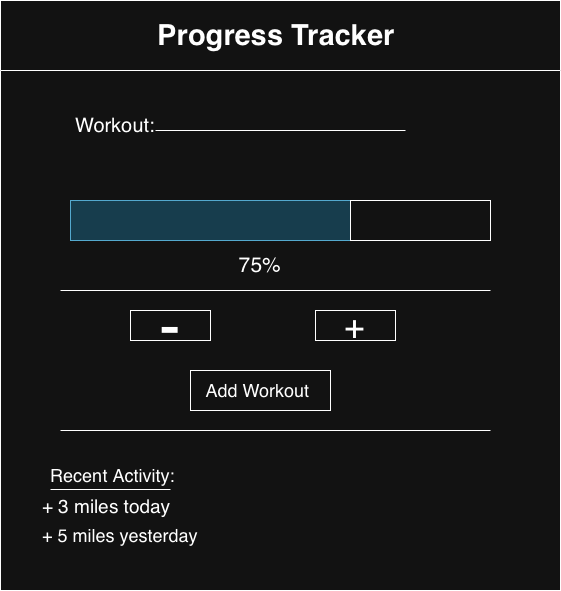

The diagram above was exported from draw.io. Its source (the exported page's mxGraphModel, read from the mxfile embedded in the PNG):
<mxGraphModel dx="946" dy="642" grid="1" gridSize="10" guides="1" tooltips="1" connect="1" arrows="1" fold="1" page="1" pageScale="1" pageWidth="850" pageHeight="1100" math="0" shadow="0">
  <root>
    <mxCell id="0" />
    <mxCell id="1" parent="0" />
    <mxCell id="duQbVLCwFl2q_iTRn88S-35" parent="1" style="swimlane;whiteSpace=wrap;html=1;startSize=70;fillColor=none;" value="&lt;font style=&quot;font-size: 29px;&quot;&gt;Progress Tracker&amp;nbsp;&lt;/font&gt;" vertex="1">
      <mxGeometry height="590" width="560" x="70" y="170" as="geometry" />
    </mxCell>
    <mxCell id="duQbVLCwFl2q_iTRn88S-68" edge="1" parent="duQbVLCwFl2q_iTRn88S-35" style="endArrow=none;html=1;rounded=0;" value="">
      <mxGeometry height="50" relative="1" width="50" as="geometry">
        <mxPoint x="60" y="290" as="sourcePoint" />
        <mxPoint x="490" y="290" as="targetPoint" />
      </mxGeometry>
    </mxCell>
    <mxCell id="duQbVLCwFl2q_iTRn88S-69" parent="duQbVLCwFl2q_iTRn88S-35" style="rounded=0;whiteSpace=wrap;html=1;" value="&lt;font style=&quot;font-size: 65px;&quot;&gt;-&lt;/font&gt;" vertex="1">
      <mxGeometry height="30" width="80" x="130" y="310" as="geometry" />
    </mxCell>
    <mxCell id="duQbVLCwFl2q_iTRn88S-70" parent="duQbVLCwFl2q_iTRn88S-35" style="rounded=0;whiteSpace=wrap;html=1;" value="&lt;font style=&quot;font-size: 35px;&quot;&gt;+&lt;/font&gt;" vertex="1">
      <mxGeometry height="30" width="80" x="315" y="310" as="geometry" />
    </mxCell>
    <mxCell id="duQbVLCwFl2q_iTRn88S-74" parent="duQbVLCwFl2q_iTRn88S-35" style="whiteSpace=wrap;strokeWidth=2;fillColor=none;strokeColor=none;fontColor=light-dark(#333333,#cccccc);" value="" vertex="1">
      <mxGeometry height="30" width="60" x="20" y="460" as="geometry" />
    </mxCell>
    <mxCell id="duQbVLCwFl2q_iTRn88S-75" parent="duQbVLCwFl2q_iTRn88S-35" style="whiteSpace=wrap;strokeWidth=2;fillColor=none;strokeColor=none;fontColor=light-dark(#333333,#cccccc);" value="" vertex="1">
      <mxGeometry height="30" width="60" x="130" y="460" as="geometry" />
    </mxCell>
    <mxCell id="duQbVLCwFl2q_iTRn88S-83" edge="1" parent="duQbVLCwFl2q_iTRn88S-35" style="endArrow=none;html=1;rounded=0;" value="">
      <mxGeometry height="50" relative="1" width="50" as="geometry">
        <mxPoint x="155" y="130" as="sourcePoint" />
        <mxPoint x="405" y="130" as="targetPoint" />
      </mxGeometry>
    </mxCell>
    <mxCell id="duQbVLCwFl2q_iTRn88S-84" edge="1" parent="duQbVLCwFl2q_iTRn88S-35" style="endArrow=none;html=1;rounded=0;" value="">
      <mxGeometry height="50" relative="1" width="50" as="geometry">
        <mxPoint x="60" y="430" as="sourcePoint" />
        <mxPoint x="490" y="430" as="targetPoint" />
      </mxGeometry>
    </mxCell>
    <mxCell id="duQbVLCwFl2q_iTRn88S-85" parent="duQbVLCwFl2q_iTRn88S-35" style="text;html=1;whiteSpace=wrap;strokeColor=none;fillColor=none;align=center;verticalAlign=middle;rounded=0;" value="&lt;font style=&quot;font-size: 21px;&quot;&gt;75%&lt;/font&gt;" vertex="1">
      <mxGeometry height="30" width="60" x="230" y="250" as="geometry" />
    </mxCell>
    <mxCell id="duQbVLCwFl2q_iTRn88S-86" parent="duQbVLCwFl2q_iTRn88S-35" style="text;html=1;whiteSpace=wrap;strokeColor=none;fillColor=none;align=center;verticalAlign=middle;rounded=0;" value="&lt;font style=&quot;font-size: 18px; background-color: light-dark(#ffffff, var(--ge-dark-color, #121212));&quot;&gt;Add Workout&amp;nbsp;&lt;/font&gt;" vertex="1">
      <mxGeometry height="40" width="140" x="190" y="370" as="geometry" />
    </mxCell>
    <mxCell id="duQbVLCwFl2q_iTRn88S-87" parent="duQbVLCwFl2q_iTRn88S-35" style="rounded=0;whiteSpace=wrap;html=1;fillColor=none;" value="" vertex="1">
      <mxGeometry height="40" width="140" x="190" y="370" as="geometry" />
    </mxCell>
    <mxCell id="duQbVLCwFl2q_iTRn88S-89" parent="duQbVLCwFl2q_iTRn88S-35" style="text;html=1;whiteSpace=wrap;strokeColor=none;fillColor=none;align=center;verticalAlign=middle;rounded=0;" value="&lt;font style=&quot;font-size: 18px;&quot;&gt;Recent Activity:&amp;nbsp;&lt;/font&gt;" vertex="1">
      <mxGeometry height="30" width="150" x="40" y="460" as="geometry" />
    </mxCell>
    <mxCell id="duQbVLCwFl2q_iTRn88S-93" parent="duQbVLCwFl2q_iTRn88S-35" style="rounded=0;whiteSpace=wrap;html=1;fillColor=#b1ddf0;strokeColor=#10739e;" value="" vertex="1">
      <mxGeometry height="40" width="280" x="70" y="200" as="geometry" />
    </mxCell>
    <mxCell id="duQbVLCwFl2q_iTRn88S-94" parent="duQbVLCwFl2q_iTRn88S-35" style="rounded=0;whiteSpace=wrap;html=1;fillColor=none;" value="" vertex="1">
      <mxGeometry height="40" width="140" x="350" y="200" as="geometry" />
    </mxCell>
    <mxCell id="duQbVLCwFl2q_iTRn88S-96" parent="duQbVLCwFl2q_iTRn88S-35" style="text;html=1;whiteSpace=wrap;strokeColor=none;fillColor=none;align=left;verticalAlign=middle;rounded=0;" value="&lt;font style=&quot;font-size: 19px;&quot;&gt;+ 3 miles today&amp;nbsp;&lt;/font&gt;" vertex="1">
      <mxGeometry height="30" width="170" x="40" y="490" as="geometry" />
    </mxCell>
    <mxCell id="duQbVLCwFl2q_iTRn88S-97" parent="duQbVLCwFl2q_iTRn88S-35" style="text;html=1;whiteSpace=wrap;strokeColor=none;fillColor=none;align=left;verticalAlign=middle;rounded=0;" value="&lt;font style=&quot;font-size: 18px;&quot;&gt;+ 5 miles yesterday&amp;nbsp;&lt;/font&gt;" vertex="1">
      <mxGeometry height="30" width="170" x="40" y="520" as="geometry" />
    </mxCell>
    <mxCell id="duQbVLCwFl2q_iTRn88S-99" edge="1" parent="duQbVLCwFl2q_iTRn88S-35" style="endArrow=none;html=1;rounded=0;" value="">
      <mxGeometry height="50" relative="1" width="50" as="geometry">
        <mxPoint x="50" y="489" as="sourcePoint" />
        <mxPoint x="170" y="489" as="targetPoint" />
      </mxGeometry>
    </mxCell>
    <mxCell id="duQbVLCwFl2q_iTRn88S-77" parent="1" style="whiteSpace=wrap;strokeWidth=2;fillColor=none;strokeColor=none;fontColor=light-dark(#333333,#cccccc);" value="" vertex="1">
      <mxGeometry height="30" width="60" x="80" y="730" as="geometry" />
    </mxCell>
    <mxCell id="duQbVLCwFl2q_iTRn88S-78" parent="1" style="whiteSpace=wrap;strokeWidth=2;fillColor=none;strokeColor=none;fontColor=light-dark(#333333,#cccccc);" value="" vertex="1">
      <mxGeometry height="30" width="60" x="190" y="730" as="geometry" />
    </mxCell>
    <mxCell id="duQbVLCwFl2q_iTRn88S-82" parent="1" style="text;html=1;whiteSpace=wrap;strokeColor=none;fillColor=none;align=center;verticalAlign=middle;rounded=0;" value="&lt;font style=&quot;font-size: 20px;&quot;&gt;Workout:&lt;/font&gt;" vertex="1">
      <mxGeometry height="50" width="130" x="120" y="270" as="geometry" />
    </mxCell>
  </root>
</mxGraphModel>